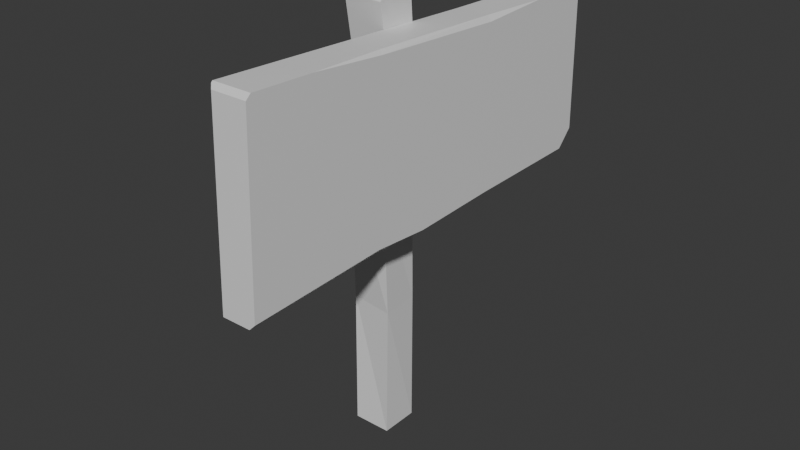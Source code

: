 # Source: 20260320-signpost.blend  (saved by Blender 5.0.119; exported with 4.5.12 LTS)
import bpy
from mathutils import Matrix  # noqa: F401  (used for matrix-valued properties, if any)

bpy.ops.wm.read_factory_settings(use_empty=True)
scene = bpy.context.scene
scene.name = 'Scene'

# ---- collections
col_collection = bpy.data.collections.new('Collection'); scene.collection.children.link(col_collection)

# ---- materials (node trees are filled in below, after node groups)
mat_material = bpy.data.materials.new('Material')
mat_material.alpha_threshold = 0.0
mat_material.use_backface_culling_lightprobe_volume = False
mat_material.roughness = 0.5
mat_material.line_color = (0.0, 0.0, 0.0, 1.0)

# ---- material node trees
mat_material.use_nodes = True; mat_material.node_tree.nodes.clear()
_N = mat_material.node_tree.nodes; _L = mat_material.node_tree.links
n0 = _N.new('ShaderNodeOutputMaterial'); n0.name = 'Material Output'; n0.location = (200, 100)
n1 = _N.new('ShaderNodeBsdfPrincipled'); n1.name = 'Principled BSDF'; n1.location = (-200, 100)
_L.new(n1.outputs[0], n0.inputs[0])
n0.is_active_output = True

# ---- world
world_world = bpy.data.worlds.new('World'); scene.world = world_world
world_world.use_nodes = True; world_world.node_tree.nodes.clear()
_N = world_world.node_tree.nodes; _L = world_world.node_tree.links
n0 = _N.new('ShaderNodeOutputWorld'); n0.name = 'World Output'; n0.location = (200, 100)
n1 = _N.new('ShaderNodeBackground'); n1.name = 'Background'; n1.location = (-200, 100)
n1.inputs[0].default_value = (0.05088, 0.05088, 0.05088, 1.0)
_L.new(n1.outputs[0], n0.inputs[0])
n0.is_active_output = True
world_world.color = (0.05088, 0.05088, 0.05088)
world_world.sun_shadow_jitter_overblur = 0.0

# ---- meshes
me_cube = bpy.data.meshes.new('Cube')
me_cube.from_pydata([(1.0, 0.96, 12.91), (1.0, 1.0, -1.0), (1.0, -1.149, 12.83), (1.0, -1.0, -1.0), (-1.0, 0.96, 12.91), (-1.0, 1.0, -1.0), (-1.0, -1.149, 12.83), (-1.0, -1.0, -1.0), (1.0, -0.778, 18.56), (-1.0, -0.778, 18.56), (1.0, 1.037, 18.12), (-1.0, 1.037, 18.12), (1.129, 0.6439, 21.63), (-1.053, 0.6697, 21.63), (0.8726, 1.179, 5.999), (-1.35, -0.559, 5.969), (1.0, -0.8737, 5.969), (-1.079, 1.544, 5.999), (1.058, 4.076, 11.29), (1.023, -3.587, 11.04), (1.066, 4.103, 20.04), (1.032, -3.41, 20.32), (2.957, 4.074, 11.29), (2.784, 4.102, 20.04), (2.965, 4.101, 19.76), (2.952, 7.984, 19.94), (2.991, -3.415, 20.13), (2.81, -3.412, 20.32), (3.005, -7.439, 20.47), (2.687, -11.21, 10.79), (3.008, -11.2, 11.11), (2.983, -3.712, 11.36), (2.662, -3.588, 11.04), (2.973, -0.6894, 11.13), (1.1, 11.42, 19.86), (1.101, 11.61, 19.68), (0.185, 0.6982, 21.63), (2.94, 11.42, 19.86), (0.9987, -10.64, 20.59), (3.016, -10.64, 20.58), (3.017, -10.9, 20.34), (1.094, 11.72, 12.36), (1.088, 10.78, 11.38), (2.934, 10.77, 11.38), (-0.1392, 0.6697, 21.63), (1.043, -1.158, 21.63), (1.041, -1.283, 21.48), (-0.9589, -1.283, 21.48), (-0.9569, -1.158, 21.63), (1.168, -11.21, 10.79), (0.9886, -11.03, 10.8), (0.9984, -10.71, 20.52), (1.178, -10.89, 20.35), (2.94, 11.53, 19.75), (2.866, 11.61, 19.68), (2.858, 11.72, 12.36), (2.932, 11.65, 12.28), (-0.03932, 0.9553, 18.95), (0.116, -0.7928, 21.63), (-0.03074, 0.7545, 19.04)], [], [(0, 4, 11, 10), (16, 2, 6, 15), (15, 6, 4, 17), (5, 1, 3, 7), (14, 0, 2, 16), (17, 4, 0, 14), (6, 2, 8, 9), (4, 6, 9, 11), (2, 0, 10, 8), (10, 11, 13, 44, 57, 36, 12), (5, 17, 14, 1), (1, 14, 16, 3), (7, 15, 17, 5), (3, 16, 15, 7), (19, 21, 20, 18), (23, 24, 25), (26, 27, 28), (23, 27, 26, 24), (20, 21, 27, 23), (31, 32, 33), (31, 30, 29, 32), (31, 33, 22, 24, 26), (19, 18, 22, 33, 32), (34, 20, 23, 25, 37), (21, 38, 39, 28, 27), (30, 31, 26, 28, 39, 40), (44, 58, 59), (18, 42, 43, 22), (18, 20, 34, 35, 41, 42), (36, 57, 59), (45, 48, 47, 46), (12, 36, 58, 44, 13, 48, 45), (8, 10, 12, 45, 46), (9, 8, 46, 47), (11, 9, 47, 48, 13), (49, 52, 51, 50), (50, 51, 38, 21, 19), (49, 50, 19, 32, 29), (52, 49, 29, 30, 40), (39, 38, 51, 52, 40), (53, 56, 55, 54), (22, 43, 56, 53, 37, 25, 24), (34, 37, 53, 54, 35), (41, 35, 54, 55), (43, 42, 41, 55, 56), (59, 58, 36), (59, 57, 44)])
_uv = me_cube.uv_layers.new(name='UVMap')
_uv.uv.foreach_set('vector', [0.625, 0.5, 0.625, 0.25, 0.625, 0.25, 0.625, 0.5, 0.5017, 0.75, 0.625, 0.75, 0.625, 1.0, 0.5017, 1.0, 0.5017, 0.0, 0.625, 0.0, 0.625, 0.25, 0.5017, 0.25, 0.125, 0.5, 0.375, 0.5, 0.375, 0.75, 0.125, 0.75, 0.5017, 0.5, 0.625, 0.5, 0.625, 0.75, 0.5017, 0.75, 0.5017, 0.25, 0.625, 0.25, 0.625, 0.5, 0.5017, 0.5, 0.625, 1.0, 0.625, 0.75, 0.625, 0.75, 0.625, 1.0, 0.625, 0.25, 0.625, 0.0, 0.625, 0.0, 0.625, 0.25, 0.625, 0.75, 0.625, 0.5, 0.625, 0.5, 0.625, 0.75, 0.625, 0.5, 0.625, 0.25, 0.625, 0.25, 0.625, 0.3643, 0.625, 0.3688, 0.625, 0.4088, 0.625, 0.5, 0.375, 0.25, 0.5017, 0.25, 0.5017, 0.5, 0.375, 0.5, 0.375, 0.5, 0.5017, 0.5, 0.5017, 0.75, 0.375, 0.75, 0.375, 0.0, 0.5017, 0.0, 0.5017, 0.25, 0.375, 0.25, 0.375, 0.75, 0.5017, 0.75, 0.5017, 1.0, 0.375, 1.0, 0.625, 0.6671, 0.625, 0.6671, 0.625, 0.5838, 0.625, 0.5838, 0.625, 0.5838, 0.625, 0.5837, 0.625, 0.5404, 0.625, 0.6671, 0.625, 0.6671, 0.625, 0.7118, 0.625, 0.5838, 0.625, 0.6671, 0.625, 0.6671, 0.625, 0.5837, 0.625, 0.5838, 0.625, 0.6671, 0.625, 0.6671, 0.625, 0.5838, 0.625, 0.6685, 0.625, 0.6671, 0.625, 0.6356, 0.625, 0.6685, 0.625, 0.75, 0.625, 0.75, 0.625, 0.6671, 0.625, 0.6685, 0.625, 0.6356, 0.625, 0.5838, 0.625, 0.5837, 0.625, 0.6671, 0.625, 0.6671, 0.625, 0.5838, 0.625, 0.5838, 0.625, 0.6356, 0.625, 0.6671, 0.625, 0.502, 0.625, 0.5838, 0.625, 0.5838, 0.625, 0.5404, 0.625, 0.502, 0.625, 0.6671, 0.625, 0.7472, 0.625, 0.7472, 0.625, 0.7118, 0.625, 0.6671, 0.625, 0.75, 0.625, 0.6685, 0.625, 0.6671, 0.625, 0.7118, 0.625, 0.7472, 0.625, 0.75, 0.7607, 0.5, 0.7441, 0.6221, 0.7363, 0.5, 0.625, 0.5838, 0.625, 0.5105, 0.625, 0.5105, 0.625, 0.5838, 0.625, 0.5838, 0.625, 0.5838, 0.625, 0.502, 0.625, 0.5, 0.625, 0.5, 0.625, 0.5105, 0.625, 0.4088, 0.625, 0.3688, 0.625, 0.3887, 0.625, 0.7375, 0.625, 1.0, 0.625, 1.0, 0.625, 0.75, 0.625, 0.5, 0.7162, 0.5, 0.7441, 0.6221, 0.7607, 0.5, 0.875, 0.5, 0.875, 0.7313, 0.625, 0.7375, 0.625, 0.75, 0.625, 0.5, 0.625, 0.5, 0.625, 0.7375, 0.625, 0.75, 0.625, 1.0, 0.625, 0.75, 0.625, 0.75, 0.625, 1.0, 0.625, 0.25, 0.625, 0.0, 0.625, 0.0, 0.625, 0.01874, 0.625, 0.25, 0.625, 0.75, 0.625, 0.75, 0.625, 0.748, 0.625, 0.748, 0.625, 0.748, 0.625, 0.748, 0.625, 0.7472, 0.625, 0.6671, 0.625, 0.6671, 0.625, 0.75, 0.625, 0.748, 0.625, 0.6671, 0.625, 0.6671, 0.625, 0.75, 0.625, 0.75, 0.625, 0.75, 0.625, 0.75, 0.625, 0.75, 0.625, 0.75, 0.625, 0.7472, 0.625, 0.7472, 0.625, 0.748, 0.625, 0.75, 0.625, 0.75, 0.625, 0.5008, 0.625, 0.5008, 0.625, 0.5, 0.625, 0.5, 0.625, 0.5838, 0.625, 0.5105, 0.625, 0.5008, 0.625, 0.5008, 0.625, 0.502, 0.625, 0.5404, 0.625, 0.5837, 0.625, 0.502, 0.625, 0.502, 0.625, 0.5008, 0.625, 0.5, 0.625, 0.5, 0.625, 0.5, 0.625, 0.5, 0.625, 0.5, 0.625, 0.5, 0.625, 0.5105, 0.625, 0.5105, 0.625, 0.5, 0.625, 0.5, 0.625, 0.5008, 0.7363, 0.5, 0.7441, 0.6221, 0.7162, 0.5, 0.625, 0.3887, 0.625, 0.3688, 0.625, 0.3643])
me_cube.materials.append(mat_material)
me_cube.use_mirror_vertex_groups = False
me_cube.update()

# ---- objects
ob_cube = bpy.data.objects.new('Cube', me_cube)

# ---- transforms, parenting, visibility, modifiers, constraints
ob_cube.location = (0.0, 0.0, 0.0)
ob_cube.scale = (0.3673, 0.3673, 0.3673)
ob_cube.lock_rotations_4d = False
ob_cube.empty_display_type = 'ARROWS'
ob_cube.lineart.crease_threshold = 0.0

# ---- collection membership
col_collection.objects.link(ob_cube)

# ---- scene / render settings (as saved in the file)
scene.frame_start = 1; scene.frame_end = 250; scene.frame_set(1)
scene.render.engine = 'BLENDER_EEVEE_NEXT'
scene.render.bake_bias = 0.0
scene.render.bake_samples = 0
scene.cycles.sampling_pattern = 'TABULATED_SOBOL'
scene.eevee.use_volume_custom_range = False
bpy.context.view_layer.update()

# ---- added for rendering (the .blend has no active camera and no usable light): camera, sun
cam_auto = bpy.data.cameras.new('AutoCamera')
cam_auto.lens = 50.0
cam_auto.sensor_width = 36.0
cam_auto.clip_end = 1000.0
ob_auto_camera = bpy.data.objects.new('AutoCamera', cam_auto)
scene.collection.objects.link(ob_auto_camera)
ob_auto_camera.location = (11.3543, -13.1638, 12.6262)
ob_auto_camera.rotation_euler = (1.09748, -7.21219e-08, 0.694738)
scene.camera = ob_auto_camera
light_auto_sun = bpy.data.lights.new('AutoSun', 'SUN')
light_auto_sun.energy = 3.0
light_auto_sun.angle = 0.0523599
ob_auto_sun = bpy.data.objects.new('AutoSun', light_auto_sun)
scene.collection.objects.link(ob_auto_sun)
ob_auto_sun.rotation_euler = (0.872665, 0.174533, 0.523599)
bpy.context.view_layer.update()
